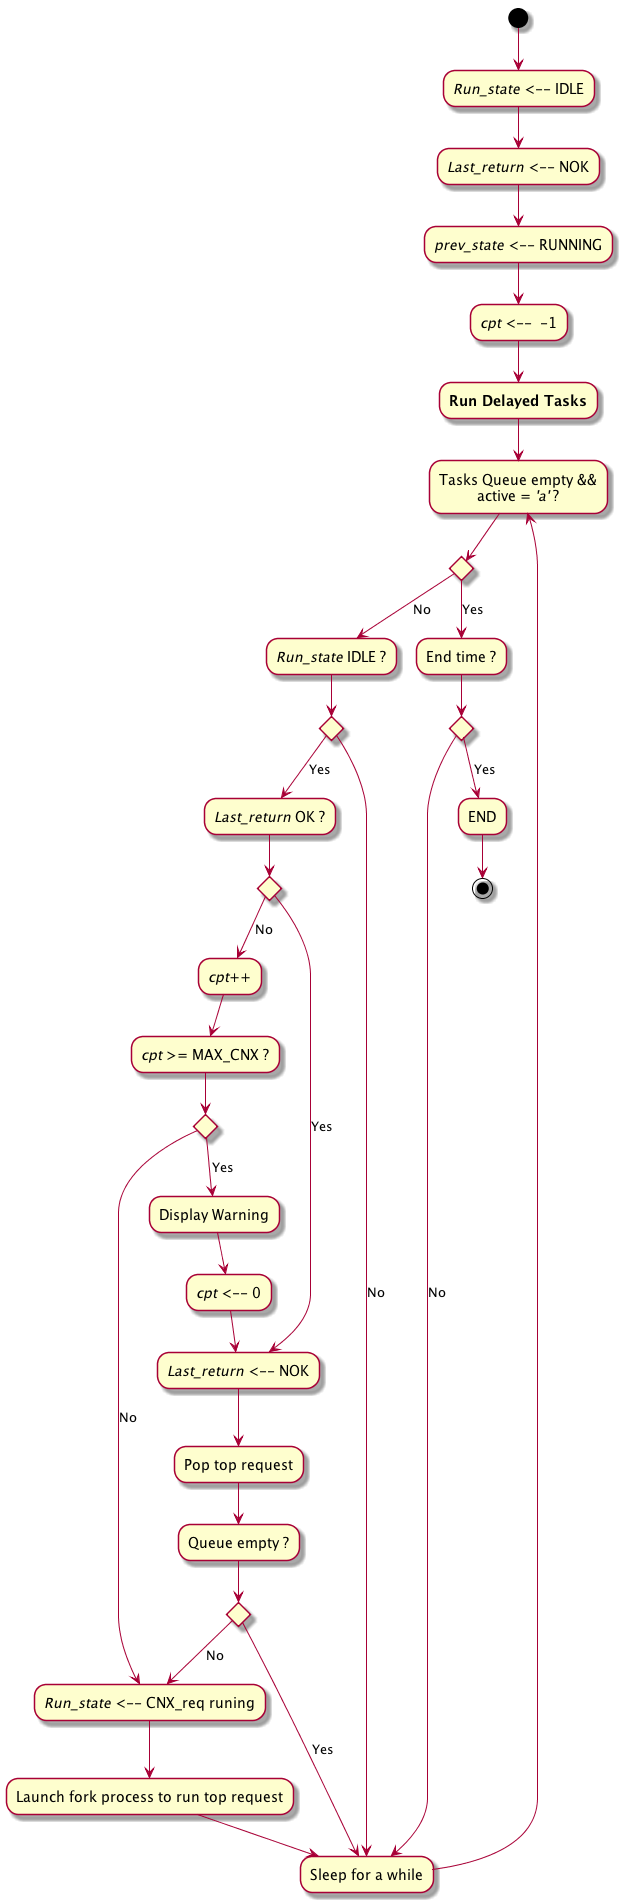

The diagram above was rendered by PlantUML. Its source (embedded in the PNG):
@startuml

(*top) --> "<i>Run_state</i> <-- IDLE" as init1
--> "<i>Last_return</i> <-- NOK" as init2
--> "<i>prev_state</i> <-- RUNNING" as init4
--> "<i>cpt</i> <--  -1" as init3

--> "<b>Run Delayed Tasks</b>"
--> "Tasks Queue empty &&\nactive = <i>'a'</i> ?" as q1

if "" then
    -->[Yes] "End time ?"
    if "" then
        -->[Yes] "END"
        -->(*)
    else
        -->[No] "Sleep for a while" as s1
        --> q1
    endif
else
    -->[No] "<i>Run_state</i> IDLE ?"
    if "" then
        -->[Yes] "<i>Last_return</i> OK ?"
        if "" then
            -->[Yes] "<i>Last_return</i> <-- NOK" as run2
            --> "Pop top request"
            --> "Queue empty ?" as q2
            if "" then
                -->[Yes] s1
            else
                -->[No] "<i>Run_state</i> <-- CNX_req runing" as run1
                --> "Launch fork process to run top request"
                --> s1
            endif
        else
            -->[No] "<i>cpt</i>++"
            --> "<i>cpt</i> >= MAX_CNX ?"
            if "" then
                -->[Yes] "Display Warning"
                --> "<i>cpt</i> <-- 0"
                --> run2
            else
                -->[No] run1
            endif
        endif
    else
        -->[No] s1
    endif
endif

@enduml